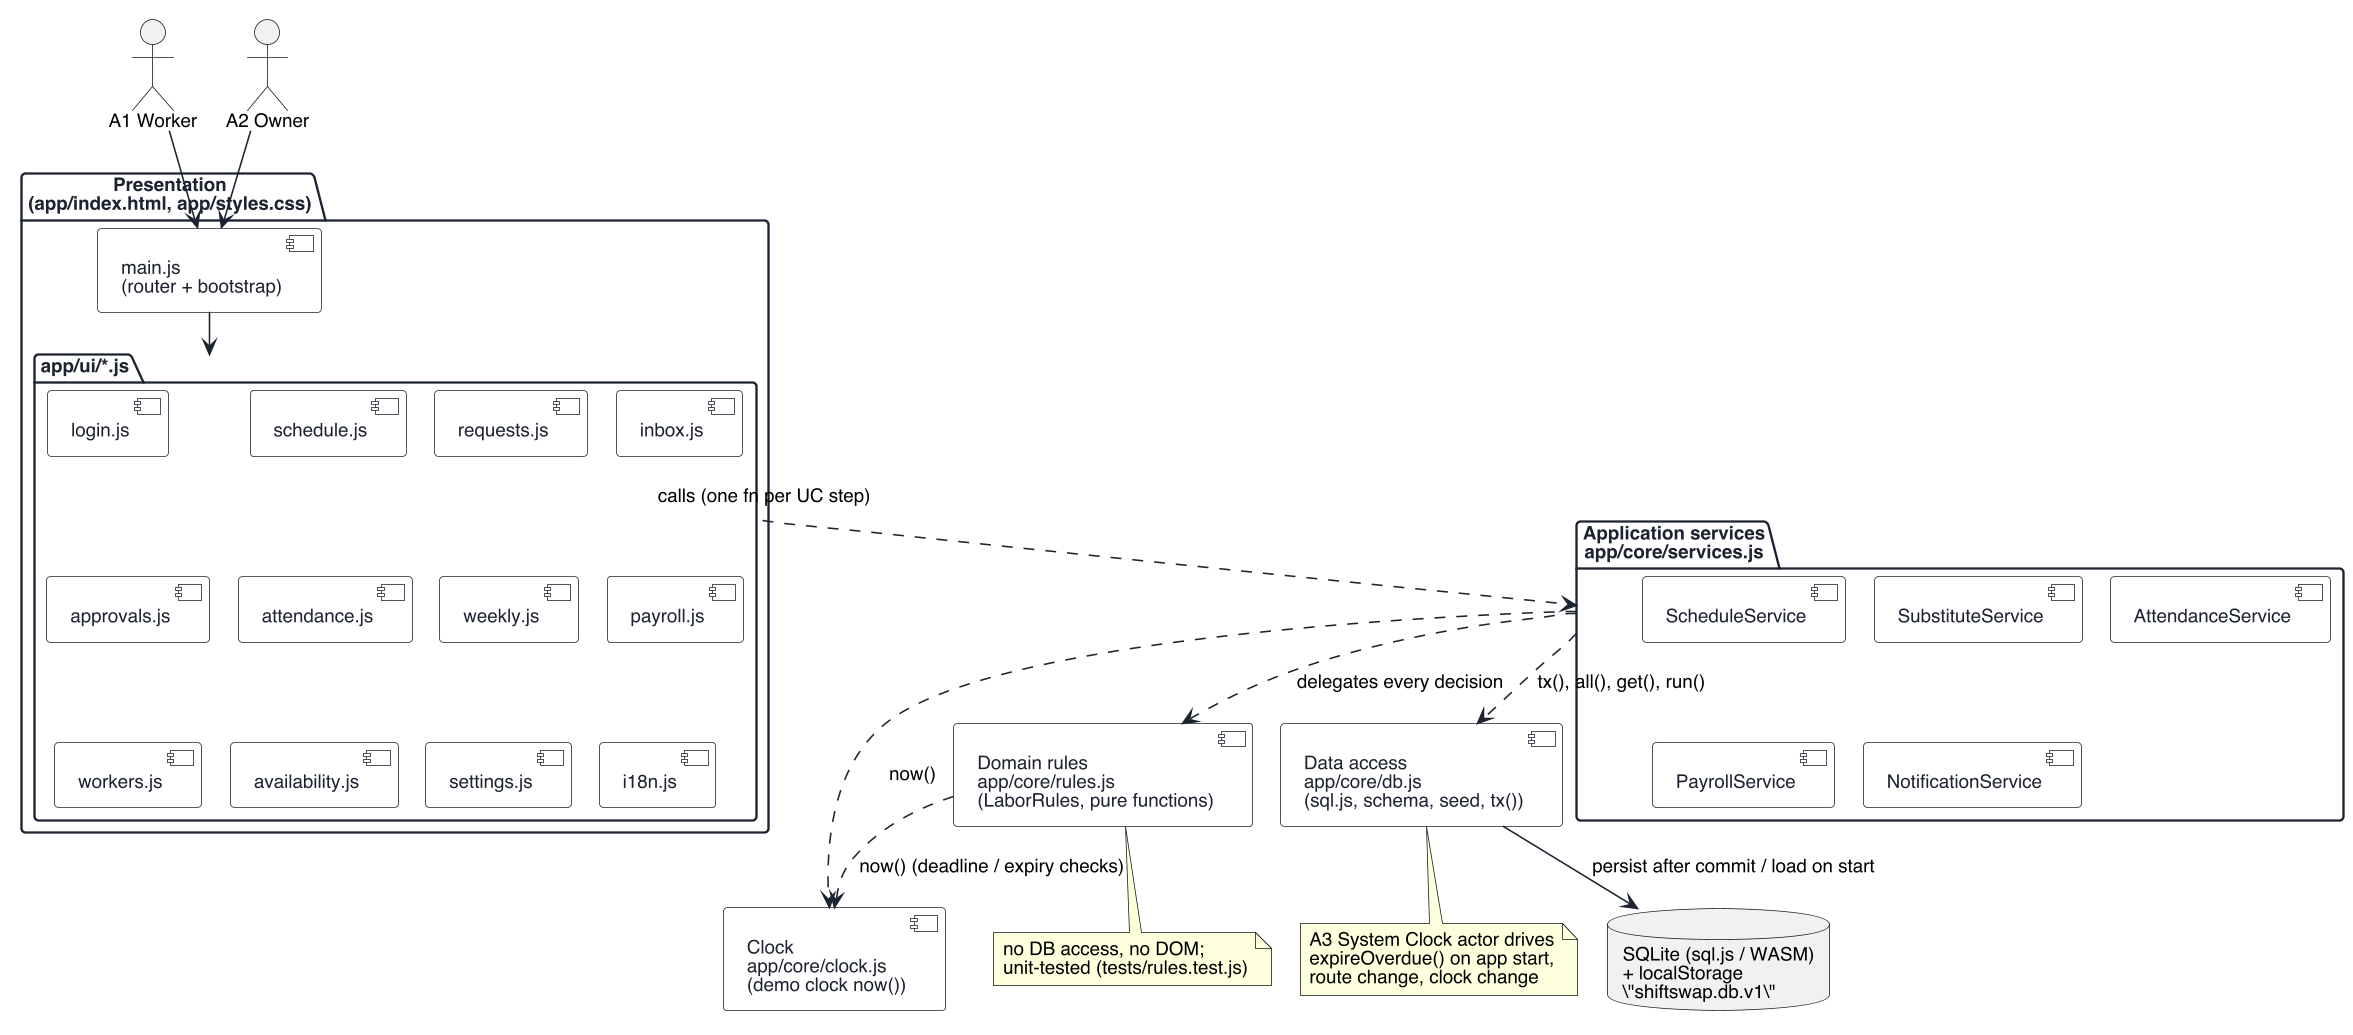

The diagram above was rendered by PlantUML. Its source (embedded in the PNG):
@startuml component
skinparamlocked dpi 150
!pragma layout smetana
skinparam defaultFontName "Helvetica"
skinparam defaultFontSize 12
skinparam shadowing false
skinparam backgroundColor #FFFFFF
skinparam component {
  BackgroundColor #FFFFFF
  BorderColor #1C2230
  FontColor #1C2230
  ArrowColor #1C2230
}
skinparam package {
  BackgroundColor #FFFFFF
  BorderColor #1C2230
  FontColor #1C2230
}
skinparam interface {
  BackgroundColor #FFFFFF
  BorderColor #1C2230
}

actor "A1 Worker" as Worker
actor "A2 Owner" as Owner

package "Presentation\n(app/index.html, app/styles.css)" as Presentation {
  [main.js\n(router + bootstrap)] as Main
  package "app/ui/*.js" as UI {
    [login.js]
    [schedule.js]
    [requests.js]
    [inbox.js]
    [approvals.js]
    [attendance.js]
    [weekly.js]
    [payroll.js]
    [workers.js]
    [availability.js]
    [settings.js]
    [i18n.js]
  }
}

package "Application services\napp/core/services.js" as AppServices {
  [ScheduleService]
  [SubstituteService]
  [AttendanceService]
  [PayrollService]
  [NotificationService]
}

component "Domain rules\napp/core/rules.js\n(LaborRules, pure functions)" as Rules

component "Data access\napp/core/db.js\n(sql.js, schema, seed, tx())" as DBModule

component "Clock\napp/core/clock.js\n(demo clock now())" as Clock

database "SQLite (sql.js / WASM)\n+ localStorage\n\"shiftswap.db.v1\"" as Storage

Worker --> Main
Owner --> Main
Main --> UI

UI ..> AppServices : calls (one fn per UC step)
AppServices ..> Rules : delegates every decision
AppServices ..> DBModule : tx(), all(), get(), run()
AppServices ..> Clock : now()
Rules ..> Clock : now() (deadline / expiry checks)
DBModule --> Storage : persist after commit / load on start

note bottom of Rules
  no DB access, no DOM;
  unit-tested (tests/rules.test.js)
end note

note bottom of DBModule
  A3 System Clock actor drives
  expireOverdue() on app start,
  route change, clock change
end note
@enduml